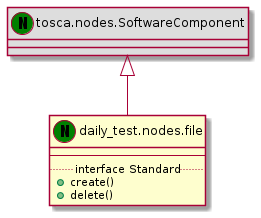

The diagram above was rendered by PlantUML. Its source (embedded in the PNG):
@startuml
set namespaceSeparator none
class "tosca.nodes.SoftwareComponent" << (N,green) >> #DDDDDD
"tosca.nodes.SoftwareComponent" <|-- "daily_test.nodes.file"
class "daily_test.nodes.file" << (N,green) >> {
--
.. interface Standard ..
+create()
+delete()
}
@enduml